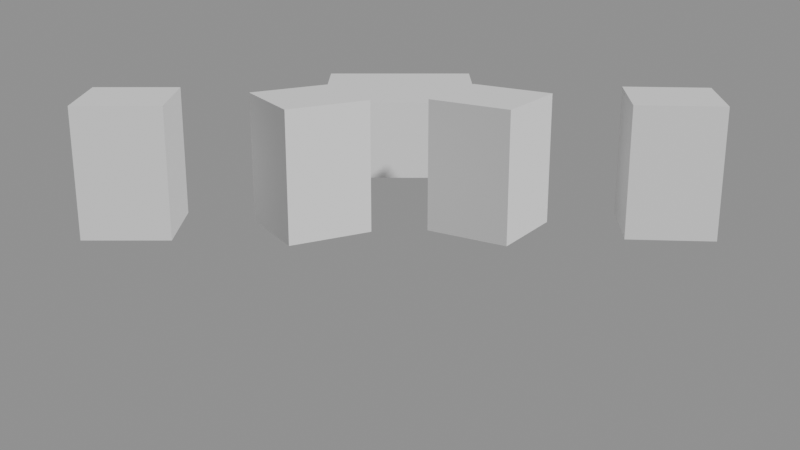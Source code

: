 # Source: instanced.blend  (saved by Blender 5.3.31; exported with 4.5.12 LTS)
import bpy
from mathutils import Matrix  # noqa: F401  (used for matrix-valued properties, if any)

bpy.ops.wm.read_factory_settings(use_empty=True)
scene = bpy.context.scene
scene.name = 'Scene'

# ---- collections
col_copies = bpy.data.collections.new('Copies'); scene.collection.children.link(col_copies)
col_props__a__b = bpy.data.collections.new('Props, A: B'); scene.collection.children.link(col_props__a__b)

# ---- cameras
cam_camera = bpy.data.cameras.new('Camera')

# ---- meshes
me_shared = bpy.data.meshes.new('Shared')
me_shared.from_pydata([(-0.5, -0.5, 0.0), (0.5, -0.5, 0.0), (0.5, 0.5, 0.0), (-0.5, 0.5, 0.0), (-0.5, -0.5, 1.5), (0.5, -0.5, 1.5), (0.5, 0.5, 1.5), (-0.5, 0.5, 1.5)], [], [(0, 3, 2, 1), (4, 5, 6, 7), (0, 1, 5, 4), (1, 2, 6, 5), (2, 3, 7, 6), (3, 0, 4, 7)])
me_shared.update()
me_single = bpy.data.meshes.new('Single')
me_single.from_pydata([(-0.5, -0.5, 0.0), (0.5, -0.5, 0.0), (0.5, 0.5, 0.0), (-0.5, 0.5, 0.0), (-0.5, -0.5, 0.5), (0.5, -0.5, 0.5), (0.5, 0.5, 0.5), (-0.5, 0.5, 0.5)], [], [(0, 3, 2, 1), (4, 5, 6, 7), (0, 1, 5, 4), (1, 2, 6, 5), (2, 3, 7, 6), (3, 0, 4, 7)])
me_single.update()

# ---- objects
ob_camera = bpy.data.objects.new('Camera', cam_camera)
ob_copy_001 = bpy.data.objects.new('Copy.001', me_shared)
ob_copy_002 = bpy.data.objects.new('Copy.002', me_shared)
ob_copy_003 = bpy.data.objects.new('Copy.003', me_shared)
ob_copy_004 = bpy.data.objects.new('Copy.004', me_shared)
ob_own = bpy.data.objects.new('Own', me_single)

# ---- transforms, parenting, visibility, modifiers, constraints
ob_camera.location = (0.0, -12.0, 4.0)
ob_camera.rotation_euler = (1.25, 0.0, 0.0)
ob_copy_001.location = (-3.0, 0.0, 0.0)
ob_copy_002.location = (-1.0, 0.0, 0.0)
ob_copy_002.rotation_euler = (0.0, 0.0, 0.5)
ob_copy_003.location = (1.0, 0.0, 0.0)
ob_copy_003.rotation_euler = (0.0, 0.0, 1.0)
ob_copy_004.location = (3.0, 0.0, 0.0)
ob_copy_004.rotation_euler = (0.0, 0.0, 1.5)
ob_own.location = (0.0, 3.0, 0.0)
ob_own.scale = (2.0, 2.0, 2.0)

# ---- collection membership
scene.collection.objects.link(ob_camera)
col_copies.objects.link(ob_copy_001)
col_copies.objects.link(ob_copy_002)
col_copies.objects.link(ob_copy_003)
col_copies.objects.link(ob_copy_004)
col_props__a__b.objects.link(ob_own)

# ---- scene / render settings (as saved in the file)
scene.camera = ob_camera
scene.frame_start = 1; scene.frame_end = 250; scene.frame_set(1)
scene.render.engine = 'BLENDER_EEVEE_NEXT'
scene.render.bake_bias = 0.0
scene.render.bake_samples = 0
scene.render.compositor_device = 'GPU'
scene.eevee.use_volume_custom_range = False
scene.eevee.fast_gi_thickness_near = 0.1
scene.eevee.fast_gi_thickness_far = 0.0
scene.eevee.ray_tracing_options.screen_trace_thickness = 0.1
bpy.context.view_layer.update()

# ---- added for rendering (the .blend has no usable light): sun + grey world if the file has none
light_auto_sun = bpy.data.lights.new('AutoSun', 'SUN')
light_auto_sun.energy = 3.0
light_auto_sun.angle = 0.0523599
ob_auto_sun = bpy.data.objects.new('AutoSun', light_auto_sun)
scene.collection.objects.link(ob_auto_sun)
ob_auto_sun.rotation_euler = (0.872665, 0.174533, 0.523599)
if scene.world is None:
    world_auto = bpy.data.worlds.new('AutoWorld')
    world_auto.color = (0.3, 0.3, 0.3)
    scene.world = world_auto
bpy.context.view_layer.update()
